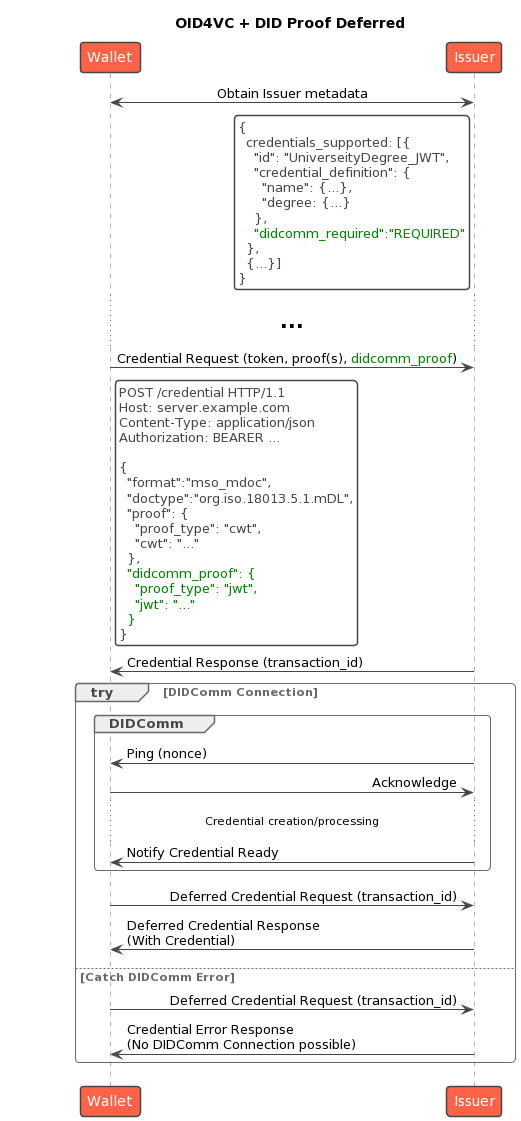

The diagram above was rendered by PlantUML. Its source (embedded in the PNG):
@startuml
!theme vibrant
!pragma teoz true
title "OID4VC + DID Proof Deferred"
participant Wallet
participant "Issuer" as CI
skinparam ParticipantPadding 75
skinparam sequenceMessageAlign reverseDirection

Wallet <-> CI: Obtain Issuer metadata
rnote left of CI #FFFFFF
{
  credentials_supported: [{
    "id": "UniverseityDegree_JWT",
    "credential_definition": {
      "name": {...},
      "degree: {...}
    },
    <color green>"didcomm_required":"REQUIRED"</color>
  },
  {...}]
}
end rnote

... <size:20>**...**</size> ...

Wallet -> CI: Credential Request (token, proof(s), <color green>didcomm_proof</color>)
rnote right of Wallet #FFFFFF
POST /credential HTTP/1.1
Host: server.example.com
Content-Type: application/json
Authorization: BEARER ...

{
  "format":"mso_mdoc",
  "doctype":"org.iso.18013.5.1.mDL",
  "proof": {
    "proof_type": "cwt",
    "cwt": "..."
  },
  <color green>"didcomm_proof": {</color>
    <color green>"proof_type": "jwt",</color>
    <color green>"jwt": "..."</color>
  <color green>}</color>
}
end rnote
Wallet <- CI: Credential Response (transaction_id)
group try [DIDComm Connection]
  group DIDComm
    Wallet <- CI: Ping (nonce)
    Wallet -> CI: Acknowledge
    ... Credential creation/processing ...
    Wallet <- CI: Notify Credential Ready
  end
  Wallet -> CI: Deferred Credential Request (transaction_id)
  Wallet <- CI: Deferred Credential Response \n(With Credential)
else Catch DIDComm Error
  Wallet -> CI: Deferred Credential Request (transaction_id)
  Wallet <- CI: Credential Error Response \n(No DIDComm Connection possible)
end
@enduml